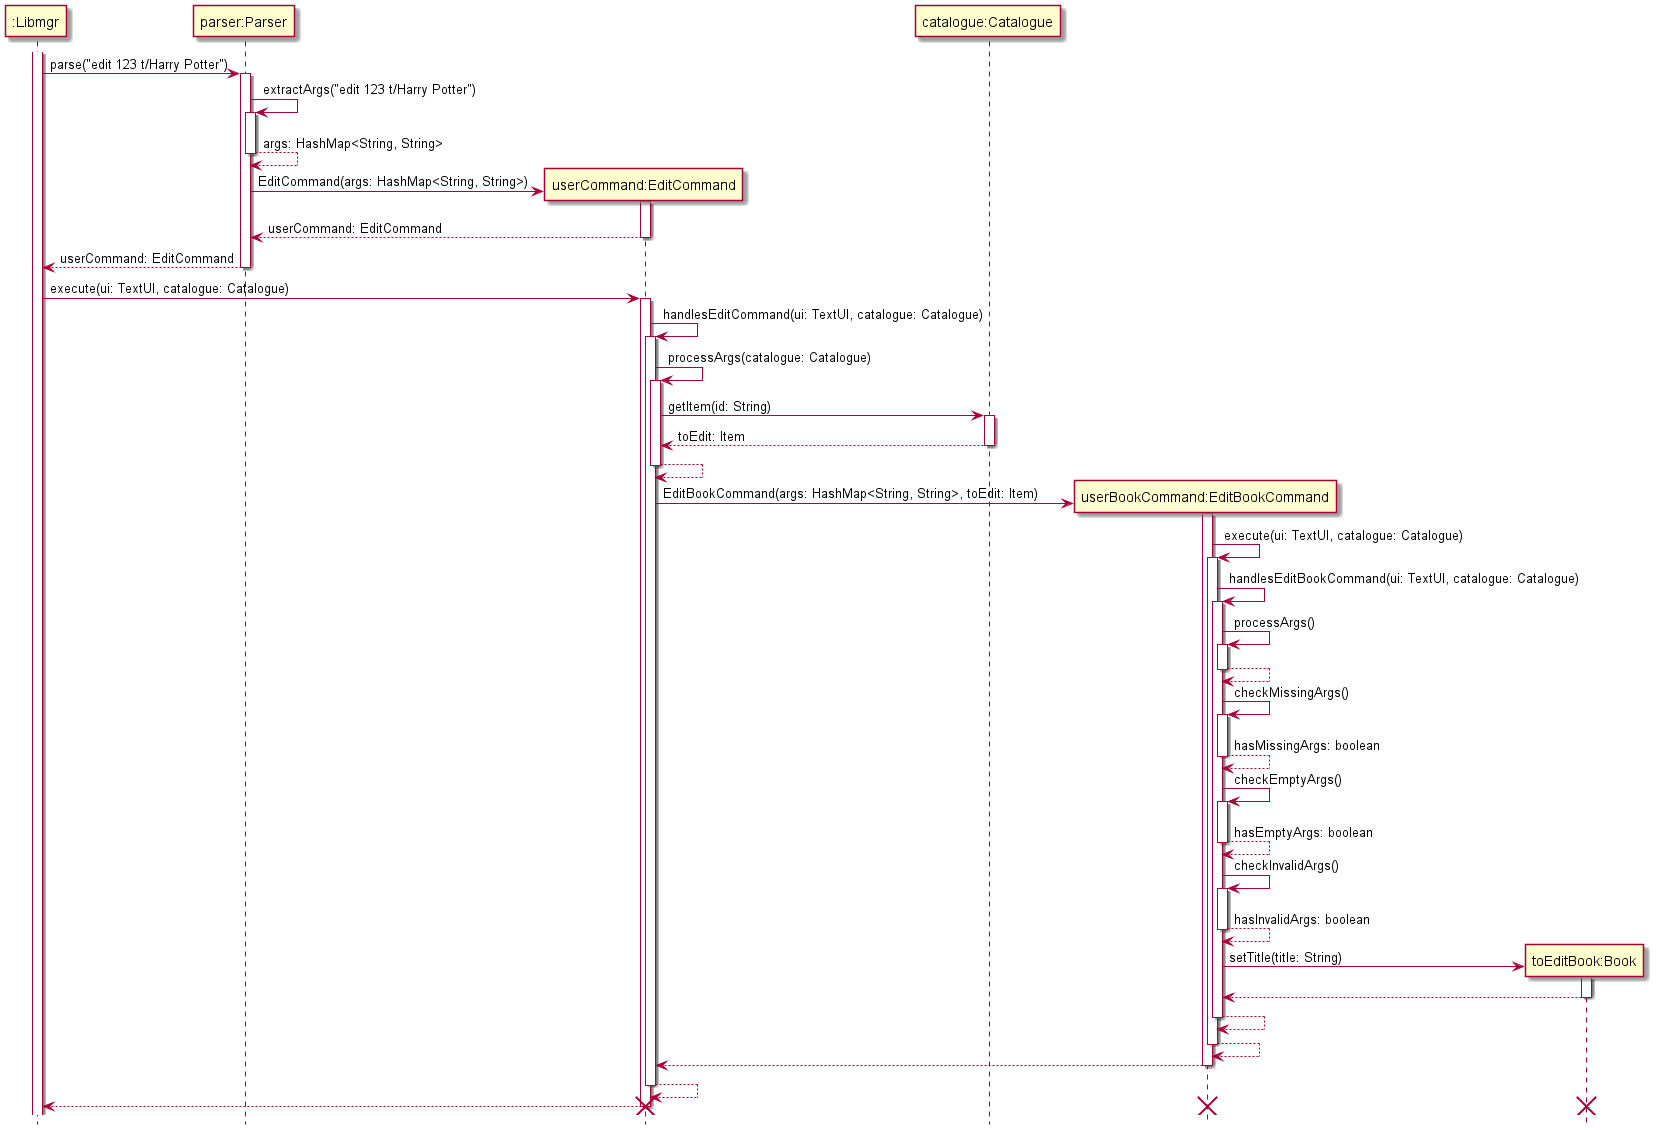

The diagram above was rendered by PlantUML. Its source (embedded in the PNG):
@startuml
'https://plantuml.com/sequence-diagram

participant ":Libmgr" as Libmgr
participant "parser:Parser" as Parser
participant "userCommand:EditCommand" as EditCommand
participant "catalogue:Catalogue" as Catalogue
participant "userBookCommand:EditBookCommand" as EditBookCommand
participant "toEditBook:Book" as Book

hide footbox

activate Libmgr
Libmgr -> Parser: parse("edit 123 t/Harry Potter")
activate Parser
Parser -> Parser: extractArgs("edit 123 t/Harry Potter")
activate Parser
Parser --> Parser: args: HashMap<String, String>
deactivate Parser
create EditCommand
Parser -> EditCommand: EditCommand(args: HashMap<String, String>)
activate EditCommand
EditCommand --> Parser: userCommand: EditCommand
deactivate EditCommand
Parser --> Libmgr: userCommand: EditCommand
deactivate Parser

Libmgr -> EditCommand: execute(ui: TextUI, catalogue: Catalogue)
activate EditCommand
EditCommand -> EditCommand: handlesEditCommand(ui: TextUI, catalogue: Catalogue)
activate EditCommand
EditCommand -> EditCommand: processArgs(catalogue: Catalogue)
activate EditCommand

EditCommand -> Catalogue: getItem(id: String)
activate Catalogue
Catalogue --> EditCommand: toEdit: Item
deactivate Catalogue
EditCommand --> EditCommand
deactivate EditCommand
create EditBookCommand
EditCommand -> EditBookCommand: EditBookCommand(args: HashMap<String, String>, toEdit: Item)
activate EditBookCommand
EditBookCommand -> EditBookCommand: execute(ui: TextUI, catalogue: Catalogue)
activate EditBookCommand
EditBookCommand -> EditBookCommand: handlesEditBookCommand(ui: TextUI, catalogue: Catalogue)
activate EditBookCommand
EditBookCommand -> EditBookCommand: processArgs()
activate EditBookCommand
EditBookCommand --> EditBookCommand
deactivate EditBookCommand
EditBookCommand -> EditBookCommand: checkMissingArgs()
activate EditBookCommand
EditBookCommand --> EditBookCommand: hasMissingArgs: boolean
deactivate EditBookCommand
EditBookCommand -> EditBookCommand: checkEmptyArgs()
activate EditBookCommand
EditBookCommand --> EditBookCommand: hasEmptyArgs: boolean
deactivate EditBookCommand
EditBookCommand -> EditBookCommand: checkInvalidArgs()
activate EditBookCommand
EditBookCommand --> EditBookCommand: hasInvalidArgs: boolean
deactivate EditBookCommand

create Book
EditBookCommand -> Book: setTitle(title: String)
activate Book
Book --> EditBookCommand
deactivate Book

EditBookCommand --> EditBookCommand
deactivate EditBookCommand

EditBookCommand --> EditBookCommand
deactivate EditBookCommand

EditBookCommand --> EditCommand
deactivate EditBookCommand

EditCommand --> EditCommand
deactivate EditCommand

EditCommand --> Libmgr
deactivate EditCommand

destroy Book
destroy EditCommand
destroy EditBookCommand


@enduml